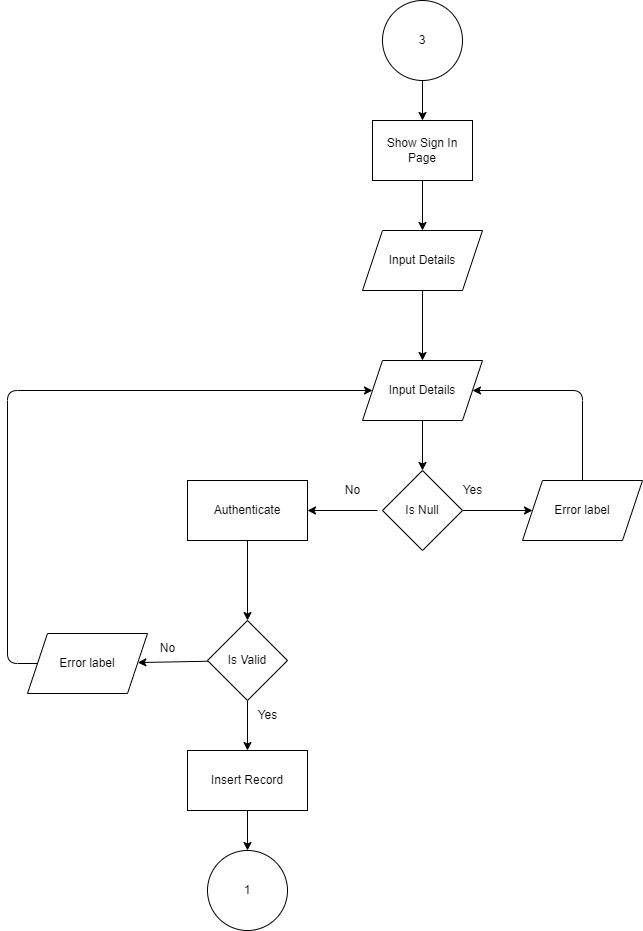

The diagram above was exported from draw.io. Its source (the exported page's mxGraphModel, read from the mxfile embedded in the PNG):
<mxGraphModel dx="1129" dy="558" grid="1" gridSize="10" guides="1" tooltips="1" connect="1" arrows="1" fold="1" page="1" pageScale="1" pageWidth="850" pageHeight="1100" math="0" shadow="0">
  <root>
    <mxCell id="0" />
    <mxCell id="1" parent="0" />
    <mxCell id="3" value="" style="edgeStyle=none;html=1;" parent="1" source="4" edge="1">
      <mxGeometry relative="1" as="geometry">
        <mxPoint x="425" y="130" as="targetPoint" />
      </mxGeometry>
    </mxCell>
    <mxCell id="4" value="3" style="ellipse;whiteSpace=wrap;html=1;aspect=fixed;" parent="1" vertex="1">
      <mxGeometry x="385" y="10" width="80" height="80" as="geometry" />
    </mxCell>
    <mxCell id="5" value="" style="edgeStyle=none;html=1;exitX=0.5;exitY=1;exitDx=0;exitDy=0;" parent="1" source="15" target="7" edge="1">
      <mxGeometry relative="1" as="geometry">
        <mxPoint x="434.9999999999998" y="300" as="sourcePoint" />
      </mxGeometry>
    </mxCell>
    <mxCell id="6" value="" style="edgeStyle=none;html=1;" parent="1" source="7" target="10" edge="1">
      <mxGeometry relative="1" as="geometry" />
    </mxCell>
    <mxCell id="7" value="Input Details" style="shape=parallelogram;perimeter=parallelogramPerimeter;whiteSpace=wrap;html=1;fixedSize=1;" parent="1" vertex="1">
      <mxGeometry x="365" y="370" width="120" height="60" as="geometry" />
    </mxCell>
    <mxCell id="8" value="" style="edgeStyle=none;html=1;" parent="1" source="10" target="12" edge="1">
      <mxGeometry relative="1" as="geometry" />
    </mxCell>
    <mxCell id="9" style="edgeStyle=none;html=1;entryX=1;entryY=0.5;entryDx=0;entryDy=0;" parent="1" target="24" edge="1">
      <mxGeometry relative="1" as="geometry">
        <mxPoint x="380" y="520" as="sourcePoint" />
      </mxGeometry>
    </mxCell>
    <mxCell id="10" value="Is Null" style="rhombus;whiteSpace=wrap;html=1;" parent="1" vertex="1">
      <mxGeometry x="385" y="480" width="80" height="80" as="geometry" />
    </mxCell>
    <mxCell id="11" style="edgeStyle=none;html=1;exitX=0.5;exitY=0;exitDx=0;exitDy=0;entryX=1;entryY=0.5;entryDx=0;entryDy=0;" parent="1" source="12" target="7" edge="1">
      <mxGeometry relative="1" as="geometry">
        <Array as="points">
          <mxPoint x="585" y="400" />
        </Array>
      </mxGeometry>
    </mxCell>
    <mxCell id="12" value="Error label" style="shape=parallelogram;perimeter=parallelogramPerimeter;whiteSpace=wrap;html=1;fixedSize=1;" parent="1" vertex="1">
      <mxGeometry x="525" y="490" width="120" height="60" as="geometry" />
    </mxCell>
    <mxCell id="13" value="Yes" style="text;html=1;align=center;verticalAlign=middle;resizable=0;points=[];autosize=1;strokeColor=none;fillColor=none;" parent="1" vertex="1">
      <mxGeometry x="455" y="485" width="40" height="30" as="geometry" />
    </mxCell>
    <mxCell id="14" value="No" style="text;html=1;align=center;verticalAlign=middle;resizable=0;points=[];autosize=1;strokeColor=none;fillColor=none;" parent="1" vertex="1">
      <mxGeometry x="335" y="485" width="40" height="30" as="geometry" />
    </mxCell>
    <mxCell id="15" value="Input Details" style="shape=parallelogram;perimeter=parallelogramPerimeter;whiteSpace=wrap;html=1;fixedSize=1;" parent="1" vertex="1">
      <mxGeometry x="365" y="240" width="120" height="60" as="geometry" />
    </mxCell>
    <mxCell id="17" value="" style="edgeStyle=none;html=1;" parent="1" source="18" target="20" edge="1">
      <mxGeometry relative="1" as="geometry" />
    </mxCell>
    <mxCell id="29" style="edgeStyle=none;html=1;exitX=0.5;exitY=1;exitDx=0;exitDy=0;entryX=0.5;entryY=0;entryDx=0;entryDy=0;" parent="1" source="18" target="28" edge="1">
      <mxGeometry relative="1" as="geometry" />
    </mxCell>
    <mxCell id="18" value="Is Valid" style="rhombus;whiteSpace=wrap;html=1;" parent="1" vertex="1">
      <mxGeometry x="210" y="630" width="80" height="80" as="geometry" />
    </mxCell>
    <mxCell id="19" style="edgeStyle=none;html=1;exitX=0;exitY=0.5;exitDx=0;exitDy=0;entryX=0;entryY=0.5;entryDx=0;entryDy=0;" parent="1" source="20" target="7" edge="1">
      <mxGeometry relative="1" as="geometry">
        <Array as="points">
          <mxPoint x="10" y="673" />
          <mxPoint x="10" y="400" />
        </Array>
      </mxGeometry>
    </mxCell>
    <mxCell id="20" value="Error label" style="shape=parallelogram;perimeter=parallelogramPerimeter;whiteSpace=wrap;html=1;fixedSize=1;" parent="1" vertex="1">
      <mxGeometry x="30" y="643" width="120" height="60" as="geometry" />
    </mxCell>
    <mxCell id="21" value="Yes" style="text;html=1;align=center;verticalAlign=middle;resizable=0;points=[];autosize=1;strokeColor=none;fillColor=none;" parent="1" vertex="1">
      <mxGeometry x="250" y="710" width="40" height="30" as="geometry" />
    </mxCell>
    <mxCell id="22" value="No" style="text;html=1;align=center;verticalAlign=middle;resizable=0;points=[];autosize=1;strokeColor=none;fillColor=none;" parent="1" vertex="1">
      <mxGeometry x="150" y="643" width="40" height="30" as="geometry" />
    </mxCell>
    <mxCell id="23" value="" style="edgeStyle=none;html=1;entryX=0.5;entryY=0;entryDx=0;entryDy=0;" parent="1" source="24" target="18" edge="1">
      <mxGeometry relative="1" as="geometry" />
    </mxCell>
    <mxCell id="24" value="Authenticate" style="whiteSpace=wrap;html=1;" parent="1" vertex="1">
      <mxGeometry x="190" y="490" width="120" height="60" as="geometry" />
    </mxCell>
    <mxCell id="25" value="1" style="ellipse;whiteSpace=wrap;html=1;" parent="1" vertex="1">
      <mxGeometry x="210" y="860" width="80" height="80" as="geometry" />
    </mxCell>
    <mxCell id="26" value="" style="edgeStyle=none;html=1;" parent="1" source="27" target="15" edge="1">
      <mxGeometry relative="1" as="geometry">
        <Array as="points">
          <mxPoint x="425" y="190" />
        </Array>
      </mxGeometry>
    </mxCell>
    <mxCell id="27" value="Show Sign In Page" style="whiteSpace=wrap;html=1;" parent="1" vertex="1">
      <mxGeometry x="375" y="130" width="100" height="60" as="geometry" />
    </mxCell>
    <mxCell id="30" value="" style="edgeStyle=none;html=1;" parent="1" source="28" target="25" edge="1">
      <mxGeometry relative="1" as="geometry" />
    </mxCell>
    <mxCell id="28" value="Insert Record" style="whiteSpace=wrap;html=1;" parent="1" vertex="1">
      <mxGeometry x="190" y="760" width="120" height="60" as="geometry" />
    </mxCell>
  </root>
</mxGraphModel>